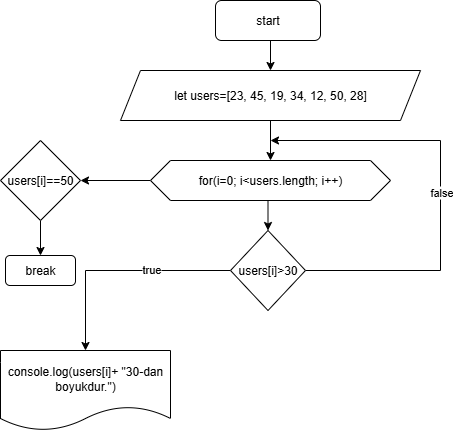

The diagram above was exported from draw.io. Its source (the exported page's mxGraphModel, read from the mxfile embedded in the PNG):
<mxGraphModel dx="786" dy="425" grid="1" gridSize="10" guides="1" tooltips="1" connect="1" arrows="1" fold="1" page="1" pageScale="1" pageWidth="850" pageHeight="1100" math="0" shadow="0">
  <root>
    <mxCell id="0" />
    <mxCell id="1" parent="0" />
    <mxCell id="pNUe_SQ0WI9gKvGnJtW5-6" style="edgeStyle=orthogonalEdgeStyle;rounded=0;orthogonalLoop=1;jettySize=auto;html=1;exitX=0.5;exitY=1;exitDx=0;exitDy=0;entryX=0.5;entryY=0;entryDx=0;entryDy=0;" edge="1" parent="1" source="rJtNfM1C7G7H9o5xvvlO-1" target="pNUe_SQ0WI9gKvGnJtW5-1">
      <mxGeometry relative="1" as="geometry" />
    </mxCell>
    <mxCell id="rJtNfM1C7G7H9o5xvvlO-1" value="start" style="rounded=1;whiteSpace=wrap;html=1;" vertex="1" parent="1">
      <mxGeometry x="305" y="20" width="105" height="40" as="geometry" />
    </mxCell>
    <mxCell id="pNUe_SQ0WI9gKvGnJtW5-7" style="edgeStyle=orthogonalEdgeStyle;rounded=0;orthogonalLoop=1;jettySize=auto;html=1;exitX=0.5;exitY=1;exitDx=0;exitDy=0;entryX=0.5;entryY=0;entryDx=0;entryDy=0;" edge="1" parent="1" source="pNUe_SQ0WI9gKvGnJtW5-1" target="pNUe_SQ0WI9gKvGnJtW5-2">
      <mxGeometry relative="1" as="geometry" />
    </mxCell>
    <mxCell id="pNUe_SQ0WI9gKvGnJtW5-1" value="let users=[23, 45, 19, 34, 12, 50, 28]" style="shape=parallelogram;perimeter=parallelogramPerimeter;whiteSpace=wrap;html=1;fixedSize=1;" vertex="1" parent="1">
      <mxGeometry x="210" y="90" width="300" height="50" as="geometry" />
    </mxCell>
    <mxCell id="pNUe_SQ0WI9gKvGnJtW5-8" style="edgeStyle=orthogonalEdgeStyle;rounded=0;orthogonalLoop=1;jettySize=auto;html=1;exitX=0.5;exitY=1;exitDx=0;exitDy=0;entryX=0.5;entryY=0;entryDx=0;entryDy=0;" edge="1" parent="1" source="pNUe_SQ0WI9gKvGnJtW5-2" target="pNUe_SQ0WI9gKvGnJtW5-3">
      <mxGeometry relative="1" as="geometry" />
    </mxCell>
    <mxCell id="pNUe_SQ0WI9gKvGnJtW5-16" style="edgeStyle=orthogonalEdgeStyle;rounded=0;orthogonalLoop=1;jettySize=auto;html=1;exitX=0;exitY=0.5;exitDx=0;exitDy=0;entryX=1;entryY=0.5;entryDx=0;entryDy=0;" edge="1" parent="1" source="pNUe_SQ0WI9gKvGnJtW5-2" target="pNUe_SQ0WI9gKvGnJtW5-15">
      <mxGeometry relative="1" as="geometry" />
    </mxCell>
    <mxCell id="pNUe_SQ0WI9gKvGnJtW5-2" value="for(i=0; i&amp;lt;users.length; i++)" style="shape=hexagon;perimeter=hexagonPerimeter2;whiteSpace=wrap;html=1;fixedSize=1;" vertex="1" parent="1">
      <mxGeometry x="240" y="180" width="240" height="40" as="geometry" />
    </mxCell>
    <mxCell id="pNUe_SQ0WI9gKvGnJtW5-4" style="edgeStyle=orthogonalEdgeStyle;rounded=0;orthogonalLoop=1;jettySize=auto;html=1;exitX=0;exitY=0.5;exitDx=0;exitDy=0;entryX=0.5;entryY=0;entryDx=0;entryDy=0;" edge="1" parent="1" source="pNUe_SQ0WI9gKvGnJtW5-3" target="pNUe_SQ0WI9gKvGnJtW5-10">
      <mxGeometry relative="1" as="geometry">
        <mxPoint x="250" y="290" as="targetPoint" />
      </mxGeometry>
    </mxCell>
    <mxCell id="pNUe_SQ0WI9gKvGnJtW5-11" value="true" style="edgeLabel;html=1;align=center;verticalAlign=middle;resizable=0;points=[];" vertex="1" connectable="0" parent="pNUe_SQ0WI9gKvGnJtW5-4">
      <mxGeometry x="-0.2865" y="-2" relative="1" as="geometry">
        <mxPoint as="offset" />
      </mxGeometry>
    </mxCell>
    <mxCell id="pNUe_SQ0WI9gKvGnJtW5-5" style="edgeStyle=orthogonalEdgeStyle;rounded=0;orthogonalLoop=1;jettySize=auto;html=1;exitX=1;exitY=0.5;exitDx=0;exitDy=0;" edge="1" parent="1" source="pNUe_SQ0WI9gKvGnJtW5-3">
      <mxGeometry relative="1" as="geometry">
        <mxPoint x="360" y="160" as="targetPoint" />
        <Array as="points">
          <mxPoint x="530" y="290" />
          <mxPoint x="530" y="160" />
        </Array>
      </mxGeometry>
    </mxCell>
    <mxCell id="pNUe_SQ0WI9gKvGnJtW5-12" value="false" style="edgeLabel;html=1;align=center;verticalAlign=middle;resizable=0;points=[];" vertex="1" connectable="0" parent="pNUe_SQ0WI9gKvGnJtW5-5">
      <mxGeometry x="-0.0154" relative="1" as="geometry">
        <mxPoint as="offset" />
      </mxGeometry>
    </mxCell>
    <mxCell id="pNUe_SQ0WI9gKvGnJtW5-3" value="users[i]&amp;gt;30" style="rhombus;whiteSpace=wrap;html=1;" vertex="1" parent="1">
      <mxGeometry x="320" y="250" width="75" height="80" as="geometry" />
    </mxCell>
    <mxCell id="pNUe_SQ0WI9gKvGnJtW5-10" value="console.log(users[i]+ &quot;30-dan boyukdur.&quot;)" style="shape=document;whiteSpace=wrap;html=1;boundedLbl=1;" vertex="1" parent="1">
      <mxGeometry x="90" y="370" width="170" height="80" as="geometry" />
    </mxCell>
    <mxCell id="pNUe_SQ0WI9gKvGnJtW5-18" style="edgeStyle=orthogonalEdgeStyle;rounded=0;orthogonalLoop=1;jettySize=auto;html=1;exitX=0.5;exitY=1;exitDx=0;exitDy=0;entryX=0.5;entryY=0;entryDx=0;entryDy=0;" edge="1" parent="1" source="pNUe_SQ0WI9gKvGnJtW5-15" target="pNUe_SQ0WI9gKvGnJtW5-17">
      <mxGeometry relative="1" as="geometry" />
    </mxCell>
    <mxCell id="pNUe_SQ0WI9gKvGnJtW5-15" value="users[i]==50" style="rhombus;whiteSpace=wrap;html=1;" vertex="1" parent="1">
      <mxGeometry x="90" y="160" width="80" height="80" as="geometry" />
    </mxCell>
    <mxCell id="pNUe_SQ0WI9gKvGnJtW5-17" value="break" style="rounded=1;whiteSpace=wrap;html=1;" vertex="1" parent="1">
      <mxGeometry x="95" y="275" width="70" height="30" as="geometry" />
    </mxCell>
  </root>
</mxGraphModel>